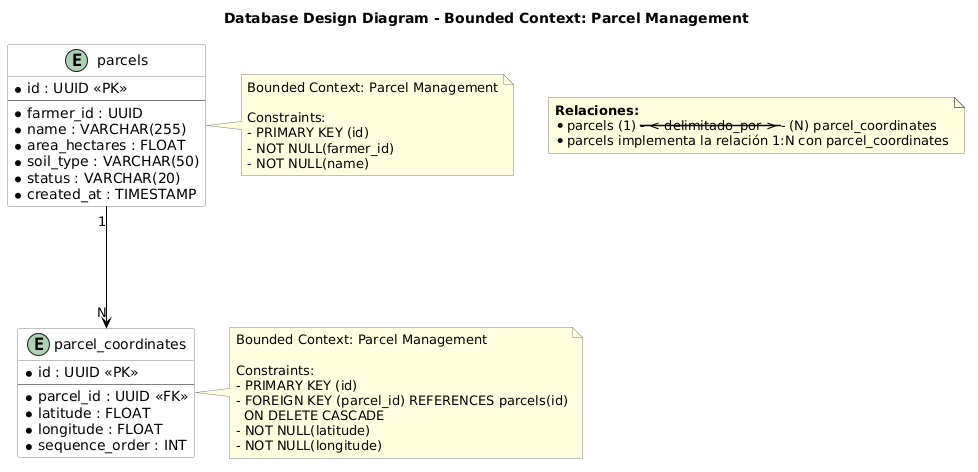

The diagram above was rendered by PlantUML. Its source (embedded in the PNG):
@startuml
skinparam class {
    BackgroundColor White
    ArrowColor Black
    BorderColor Gray
}
skinparam note {
    BackgroundColor LightYellow
    BorderColor Gray
}

title Database Design Diagram - Bounded Context: Parcel Management

entity "parcels" as parcels {
  * id : UUID <<PK>>
  --
  * farmer_id : UUID
  * name : VARCHAR(255)
  * area_hectares : FLOAT
  * soil_type : VARCHAR(50)
  * status : VARCHAR(20)
  * created_at : TIMESTAMP
}

note right of parcels
  Bounded Context: Parcel Management
  
  Constraints:
  - PRIMARY KEY (id)
  - NOT NULL(farmer_id)
  - NOT NULL(name)
end note

entity "parcel_coordinates" as coords {
  * id : UUID <<PK>>
  --
  * parcel_id : UUID <<FK>>
  * latitude : FLOAT
  * longitude : FLOAT
  * sequence_order : INT
}

note right of coords
  Bounded Context: Parcel Management
  
  Constraints:
  - PRIMARY KEY (id)
  - FOREIGN KEY (parcel_id) REFERENCES parcels(id)
    ON DELETE CASCADE
  - NOT NULL(latitude)
  - NOT NULL(longitude)
end note

parcels "1" ---> "N" coords

note as Relaciones
  **Relaciones:**
  * parcels (1) --- < delimitado_por > --- (N) parcel_coordinates
  * parcels implementa la relación 1:N con parcel_coordinates
end note
@enduml